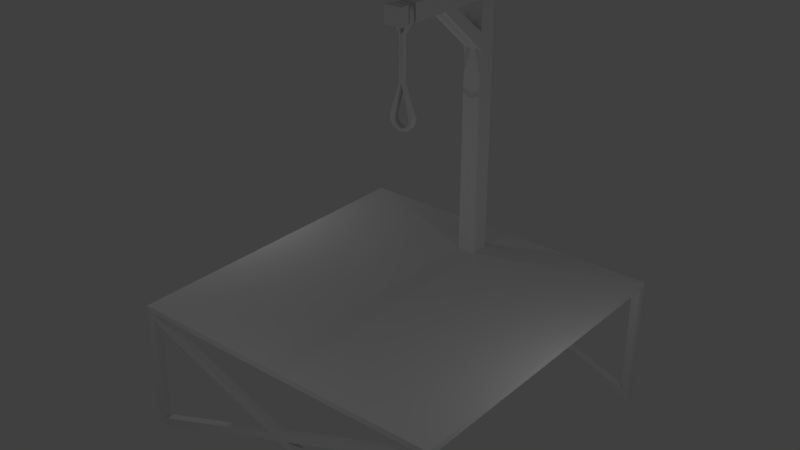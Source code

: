 # Source: hangmans_platform.blend  (saved by Blender 2.70.0; exported with 4.5.12 LTS)
import bpy
from mathutils import Matrix  # noqa: F401  (used for matrix-valued properties, if any)

bpy.ops.wm.read_factory_settings(use_empty=True)
scene = bpy.context.scene
scene.name = 'Scene'

# ---- collections
col_collection_1 = bpy.data.collections.new('Collection 1'); scene.collection.children.link(col_collection_1)

# ---- materials (node trees are filled in below, after node groups)
mat_material = bpy.data.materials.new('Material')
mat_material.alpha_threshold = 0.0
mat_material.use_transparent_shadow = False
mat_material.roughness = 0.5
mat_material.line_color = (0.0, 0.0, 0.0, 1.0)

# ---- material node trees

# ---- world
world_world = bpy.data.worlds.new('World'); scene.world = world_world
world_world.color = (0.05088, 0.05088, 0.05088)
world_world.use_sun_shadow = False
world_world.sun_shadow_jitter_overblur = 0.0
world_world.cycles.sampling_method = 'MANUAL'
world_world.cycles.sample_map_resolution = 256

# ---- lights
light_lamp_003 = bpy.data.lights.new('Lamp.003', 'POINT')
light_lamp_003.transmission_factor = 0.0
light_lamp_003.cutoff_distance = 30.0
light_lamp_003.energy = 100.0
light_lamp_003.shadow_buffer_clip_start = 1.001
light_lamp_003.shadow_soft_size = 0.1
light_lamp_003.shadow_maximum_resolution = 0.006
light_lamp_003.use_absolute_resolution = True
light_lamp_003.cycles.use_multiple_importance_sampling = False
light_lamp_002 = bpy.data.lights.new('Lamp.002', 'POINT')
light_lamp_002.transmission_factor = 0.0
light_lamp_002.cutoff_distance = 30.0
light_lamp_002.energy = 100.0
light_lamp_002.shadow_buffer_clip_start = 1.001
light_lamp_002.shadow_soft_size = 0.1
light_lamp_002.shadow_maximum_resolution = 0.006
light_lamp_002.use_absolute_resolution = True
light_lamp_002.cycles.use_multiple_importance_sampling = False
light_lamp_001 = bpy.data.lights.new('Lamp.001', 'POINT')
light_lamp_001.transmission_factor = 0.0
light_lamp_001.cutoff_distance = 30.0
light_lamp_001.energy = 100.0
light_lamp_001.shadow_buffer_clip_start = 1.001
light_lamp_001.shadow_soft_size = 0.1
light_lamp_001.shadow_maximum_resolution = 0.006
light_lamp_001.use_absolute_resolution = True
light_lamp_001.cycles.use_multiple_importance_sampling = False
light_lamp = bpy.data.lights.new('Lamp', 'POINT')
light_lamp.transmission_factor = 0.0
light_lamp.cutoff_distance = 30.0
light_lamp.energy = 100.0
light_lamp.shadow_buffer_clip_start = 1.001
light_lamp.shadow_soft_size = 0.1
light_lamp.shadow_maximum_resolution = 0.006
light_lamp.use_absolute_resolution = True
light_lamp.cycles.use_multiple_importance_sampling = False

# ---- meshes
me_cube_002 = bpy.data.meshes.new('Cube.002')
me_cube_002.from_pydata([(-0.5627, -0.5627, -8.694), (-0.5627, 0.5627, -8.694), (0.5627, 0.5627, -8.694), (0.5627, -0.5627, -8.694), (-0.5627, -0.5627, 0.8138), (-0.5627, 0.5627, 0.8138), (0.5627, 0.5627, 0.8138), (0.5627, -0.5627, 0.8138), (0.0, -0.5627, 0.8138), (0.0, 0.5627, 0.8138), (2.078, 0.5627, 3.335), (2.078, -0.5627, 3.335), (1.515, -0.5627, 3.335), (1.515, 0.5627, 3.335), (-2.04, -0.5627, 3.799), (-2.04, 0.5627, 3.799), (-1.478, -0.5627, 3.799), (-1.478, 0.5627, 3.799), (-2.04, -0.5627, 6.069), (-2.04, 0.5627, 6.069), (-1.478, -0.5627, 6.069), (-1.478, 0.5627, 6.069), (2.078, 0.5627, 5.93), (2.078, -0.5627, 5.93), (1.515, -0.5627, 5.93), (1.515, 0.5627, 5.93), (1.527, 0.5627, 6.894), (1.527, -0.5627, 6.894), (0.9646, -0.5627, 6.409), (0.9646, 0.5627, 6.409), (-1.635, -0.5627, 6.792), (-1.635, 0.5627, 6.792), (-1.073, -0.5627, 6.426), (-1.073, 0.5627, 6.426), (0.0, -0.5627, -8.694), (0.0, 0.5627, -8.694), (-2.747, -0.5627, -15.19), (-2.747, 0.5627, -15.19), (-1.66, -0.5627, -15.19), (-1.66, 0.5627, -15.19), (2.896, 0.5627, -15.19), (2.896, -0.5627, -15.19), (1.63, -0.5627, -15.19), (1.63, 0.5627, -15.19), (-2.715, -0.5627, -16.76), (-2.715, 0.5627, -16.76), (-1.66, -0.5627, -16.76), (-1.66, 0.5627, -16.76), (-2.184, -0.5627, -17.8), (-2.184, 0.5627, -17.8), (-0.9176, -0.5627, -17.59), (-0.9176, 0.5627, -17.59), (-0.4327, -0.5627, -18.79), (-0.4327, 0.5627, -18.79), (-0.2831, -0.5627, -17.94), (-0.2831, 0.5627, -17.94), (2.896, 0.5627, -16.14), (2.896, -0.5627, -16.14), (1.63, -0.5627, -16.14), (1.63, 0.5627, -16.14), (2.473, 0.5627, -17.09), (2.473, -0.5627, -17.09), (1.355, -0.5627, -17.09), (1.355, 0.5627, -17.09), (1.348, 0.5627, -18.39), (1.348, -0.5627, -18.39), (0.8339, -0.5627, -17.65), (0.8339, 0.5627, -17.65)], [], [(4, 5, 1, 0), (5, 9, 6, 2, 35, 1), (6, 7, 3, 2), (7, 8, 4, 0, 34, 3), (34, 35, 43, 42), (9, 8, 12, 13), (13, 12, 24, 25), (8, 7, 11, 12), (7, 6, 10, 11), (6, 9, 13, 10), (8, 9, 17, 16), (16, 17, 21, 20), (9, 5, 15, 17), (4, 8, 16, 14), (5, 4, 14, 15), (20, 21, 33, 32), (17, 15, 19, 21), (14, 16, 20, 18), (15, 14, 18, 19), (25, 24, 28, 29), (12, 11, 23, 24), (11, 10, 22, 23), (10, 13, 25, 22), (26, 29, 28, 27), (24, 23, 27, 28), (23, 22, 26, 27), (22, 25, 29, 26), (31, 30, 32, 33), (21, 19, 31, 33), (18, 20, 32, 30), (19, 18, 30, 31), (33, 31, 26, 29), (26, 31, 30, 27), (32, 28, 27, 30), (35, 34, 38, 39), (39, 38, 46, 47), (34, 0, 36, 38), (1, 35, 39, 37), (0, 1, 37, 36), (42, 43, 59, 58), (35, 2, 40, 43), (3, 34, 42, 41), (2, 3, 41, 40), (47, 46, 50, 51), (38, 36, 44, 46), (37, 39, 47, 45), (36, 37, 45, 44), (51, 50, 54, 55), (46, 44, 48, 50), (45, 47, 51, 49), (44, 45, 49, 48), (53, 55, 54, 52), (50, 48, 52, 54), (49, 51, 55, 53), (48, 49, 53, 52), (58, 59, 63, 62), (43, 40, 56, 59), (41, 42, 58, 57), (40, 41, 57, 56), (62, 63, 67, 66), (59, 56, 60, 63), (57, 58, 62, 61), (56, 57, 61, 60), (64, 65, 66, 67), (63, 60, 64, 67), (61, 62, 66, 65), (60, 61, 65, 64), (64, 65, 52, 53), (66, 54, 52, 65), (54, 66, 67, 55), (55, 67, 64, 53)])
me_cube_002.polygons.foreach_set('use_smooth', [True] * 71)
_uv = me_cube_002.uv_layers.new(name='UVMap')
_uv.uv.foreach_set('vector', [0.3026, 0.6147, 0.2698, 0.6147, 0.2698, 0.3379, 0.3026, 0.3379, 0.1052, 0.955, 0.1011, 0.9534, 0.1005, 0.952, 0.1136, 0.8617, 0.1188, 0.8573, 0.1411, 0.8547, 0.3356, 0.5858, 0.3028, 0.5858, 0.3028, 0.309, 0.3356, 0.309, 0.09851, 0.9517, 0.09771, 0.9532, 0.09351, 0.9546, 0.06019, 0.8511, 0.08235, 0.8555, 0.08729, 0.8605, 0.0667, 0.5199, 0.1178, 0.5206, 0.1178, 0.8447, 0.06084, 0.8445, 0.6817, 0.5153, 0.6125, 0.5139, 0.6048, 0.304, 0.6902, 0.3003, 0.6902, 0.3003, 0.6048, 0.304, 0.6057, 0.1053, 0.6929, 0.1013, 0.6125, 0.5139, 0.5811, 0.4967, 0.5685, 0.2939, 0.6048, 0.304, 0.5651, 0.9962, 0.4862, 0.9962, 0.4862, 0.7901, 0.5651, 0.7901, 0.7138, 0.4982, 0.6817, 0.5153, 0.6902, 0.3003, 0.7298, 0.289, 0.6125, 0.5139, 0.6817, 0.5153, 0.687, 0.7463, 0.605, 0.749, 0.605, 0.749, 0.687, 0.7463, 0.6856, 0.9158, 0.6008, 0.9185, 0.6817, 0.5153, 0.7138, 0.5303, 0.7228, 0.7544, 0.687, 0.7463, 0.5797, 0.5285, 0.6125, 0.5139, 0.605, 0.749, 0.5661, 0.7577, 0.4861, 0.9962, 0.4072, 0.9962, 0.4072, 0.7629, 0.4861, 0.7629, 0.6008, 0.9185, 0.6856, 0.9158, 0.677, 0.9546, 0.6073, 0.9528, 0.687, 0.7463, 0.7228, 0.7544, 0.7256, 0.9057, 0.6856, 0.9158, 0.5661, 0.7577, 0.605, 0.749, 0.6008, 0.9185, 0.5653, 0.9092, 0.4861, 0.7629, 0.4072, 0.7629, 0.4072, 0.6039, 0.4861, 0.6039, 0.6929, 0.1013, 0.6057, 0.1053, 0.6168, 0.05166, 0.6844, 0.05362, 0.6048, 0.304, 0.5685, 0.2939, 0.5653, 0.1165, 0.6057, 0.1053, 0.5651, 0.7901, 0.4862, 0.7901, 0.4862, 0.6084, 0.5651, 0.6084, 0.7298, 0.289, 0.6902, 0.3003, 0.6929, 0.1013, 0.7287, 0.1114, 0.6857, 0.009004, 0.6844, 0.05362, 0.6168, 0.05166, 0.6181, 0.007044, 0.6057, 0.1053, 0.5653, 0.1165, 0.5722, 0.04264, 0.6168, 0.05166, 0.5651, 0.6084, 0.4862, 0.6084, 0.4862, 0.5306, 0.5651, 0.5306, 0.7287, 0.1114, 0.6929, 0.1013, 0.6844, 0.05362, 0.7235, 0.04654, 0.6759, 0.9962, 0.6062, 0.9944, 0.6073, 0.9528, 0.677, 0.9546, 0.6856, 0.9158, 0.7256, 0.9057, 0.7185, 0.9583, 0.677, 0.9546, 0.5653, 0.9092, 0.6008, 0.9185, 0.6073, 0.9528, 0.571, 0.9554, 0.4861, 0.6039, 0.4072, 0.6039, 0.4072, 0.5459, 0.4861, 0.5459, 0.3685, 0.8578, 0.4071, 0.8847, 0.1854, 0.8847, 0.2259, 0.852, 0.1854, 0.8847, 0.4071, 0.8847, 0.4071, 0.9635, 0.1854, 0.9635, 0.3685, 0.9904, 0.2259, 0.9962, 0.1854, 0.9635, 0.4071, 0.9635, 0.1178, 0.5206, 0.0667, 0.5199, 0.06815, 0.1961, 0.1231, 0.1961, 0.1231, 0.1961, 0.06815, 0.1961, 0.06557, 0.1135, 0.1291, 0.1117, 0.0667, 0.5199, 0.04168, 0.5135, 0.0168, 0.1918, 0.06815, 0.1961, 0.143, 0.5147, 0.1178, 0.5206, 0.1231, 0.1961, 0.1751, 0.1929, 0.2314, 0.5552, 0.1776, 0.5552, 0.1775, 0.2273, 0.2314, 0.2273, 0.06084, 0.8445, 0.1178, 0.8447, 0.1173, 0.8935, 0.05849, 0.8937, 0.1178, 0.5206, 0.1429, 0.5269, 0.1763, 0.848, 0.1178, 0.8447, 0.04145, 0.5258, 0.0667, 0.5199, 0.06084, 0.8445, 0.0007542, 0.8472, 0.2854, 0.5077, 0.2316, 0.5077, 0.2316, 0.1775, 0.2854, 0.1775, 0.1291, 0.1117, 0.06557, 0.1135, 0.07075, 0.05354, 0.1274, 0.05342, 0.06815, 0.1961, 0.0168, 0.1918, 0.01641, 0.1255, 0.06557, 0.1135, 0.1751, 0.1929, 0.1231, 0.1961, 0.1291, 0.1117, 0.1773, 0.1256, 0.2314, 0.2273, 0.1775, 0.2273, 0.1775, 0.152, 0.2314, 0.152, 0.1274, 0.05342, 0.07075, 0.05354, 0.07677, 0.0197, 0.1233, 0.02148, 0.06557, 0.1135, 0.01641, 0.1255, 0.02024, 0.08132, 0.07075, 0.05354, 0.1773, 0.1256, 0.1291, 0.1117, 0.1274, 0.05342, 0.1748, 0.08216, 0.2314, 0.152, 0.1775, 0.152, 0.1775, 0.09625, 0.2314, 0.09625, 0.3395, 0.2317, 0.3395, 0.2729, 0.2857, 0.2729, 0.2857, 0.2317, 0.07075, 0.05354, 0.02024, 0.08132, 0.04742, 0.0001031, 0.07677, 0.0197, 0.1748, 0.08216, 0.1274, 0.05342, 0.1233, 0.02148, 0.1518, 0.004175, 0.2314, 0.09625, 0.1775, 0.09625, 0.1775, 0.0001031, 0.2314, 0.0001031, 0.05849, 0.8937, 0.1173, 0.8935, 0.1162, 0.9449, 0.05717, 0.9451, 0.1178, 0.8447, 0.1763, 0.848, 0.1773, 0.8877, 0.1173, 0.8935, 0.0007542, 0.8472, 0.06084, 0.8445, 0.05849, 0.8937, 0.0001031, 0.8871, 0.2854, 0.1775, 0.2316, 0.1775, 0.2316, 0.1318, 0.2854, 0.1318, 0.05717, 0.9451, 0.1162, 0.9449, 0.1097, 0.9823, 0.06115, 0.9804, 0.1173, 0.8935, 0.1773, 0.8877, 0.1659, 0.9287, 0.1162, 0.9449, 0.0001031, 0.8871, 0.05849, 0.8937, 0.05717, 0.9451, 0.01003, 0.927, 0.2854, 0.1318, 0.2316, 0.1318, 0.2316, 0.08223, 0.2854, 0.08223, 0.3395, 0.2315, 0.2857, 0.2315, 0.2857, 0.1886, 0.3395, 0.1886, 0.1162, 0.9449, 0.1659, 0.9287, 0.1434, 0.9999, 0.1097, 0.9823, 0.01003, 0.927, 0.05717, 0.9451, 0.06115, 0.9804, 0.02844, 0.9954, 0.2854, 0.08223, 0.2316, 0.08223, 0.2316, 0.0001034, 0.2854, 0.0001031, 0.373, 0.1345, 0.373, 0.1884, 0.2857, 0.1884, 0.2857, 0.1345, 0.3578, 0.04028, 0.3027, 0.04028, 0.2857, 0.002699, 0.3729, 0.0001031, 0.3027, 0.04028, 0.3578, 0.04028, 0.3578, 0.09412, 0.3027, 0.09412, 0.3027, 0.09412, 0.3578, 0.09412, 0.3729, 0.1343, 0.2857, 0.1317])
me_cube_002.use_remesh_preserve_volume = False
me_cube_002.use_remesh_preserve_attributes = False
me_cube_002.use_mirror_vertex_groups = False
me_cube_002.update()
me_cube_001 = bpy.data.meshes.new('Cube.001')
me_cube_001.from_pydata([(-1.0, -1.0, -1.0), (-1.0, 1.0, -1.0), (1.0, 1.0, -1.0), (1.0, -1.0, -1.0), (-1.0, -1.0, 26.38), (-1.0, 1.0, 26.38), (1.0, 1.0, 26.38), (1.0, -1.0, 26.38), (-1.0, -1.0, 28.22), (-1.0, 1.0, 28.22), (1.0, 1.0, 28.22), (1.0, -1.0, 28.22), (-1.0, -11.0, 26.38), (1.0, -11.0, 26.38), (-1.0, -11.0, 28.22), (1.0, -11.0, 28.22), (1.0, -1.0, 21.39), (-1.0, -1.0, 21.39), (-1.0, -6.715, 26.38), (1.0, -6.715, 26.38), (1.0, -5.018, 26.38), (1.0, -1.0, 23.21), (-1.0, -1.0, 23.21), (-1.0, -5.018, 26.38), (-1.0, -12.0, 26.38), (1.0, -12.0, 26.38), (-1.0, -12.0, 28.22), (1.0, -12.0, 28.22), (-1.0, -13.0, 26.38), (1.0, -13.0, 26.38), (-1.0, -13.0, 28.22), (1.0, -13.0, 28.22), (-0.7, -11.0, 26.66), (0.7, -11.0, 26.66), (-0.7, -11.0, 27.94), (0.7, -11.0, 27.94), (-0.7, -12.0, 26.66), (0.7, -12.0, 26.66), (-0.7, -12.0, 27.94), (0.7, -12.0, 27.94), (1.0, 1.0, 26.38), (1.0, -1.0, 26.38), (1.0, 1.0, 28.22), (1.0, -1.0, 28.22), (1.0, -11.0, 26.38), (1.0, -11.0, 28.22), (1.0, -6.715, 26.38), (1.0, -5.018, 26.38), (1.0, -12.0, 26.38), (1.0, -12.0, 28.22), (1.0, -13.0, 26.38), (1.0, -13.0, 28.22)], [], [(4, 5, 1, 0, 17, 22), (5, 6, 2, 1), (6, 7, 21, 16, 3, 2), (7, 4, 22, 17, 0, 3, 16, 21), (0, 1, 2, 3), (48, 49, 51, 50), (11, 10, 9, 8), (41, 40, 42, 43), (6, 5, 9, 10), (5, 4, 8, 9), (12, 13, 33, 32), (8, 4, 23, 18, 12, 14), (11, 8, 14, 15), (4, 7, 20, 19, 13, 12, 18, 23), (22, 17, 18, 23), (16, 19, 18, 17), (20, 21, 22, 23), (20, 19, 16, 21), (41, 43, 45, 44, 46, 47), (14, 34, 35, 15), (15, 35, 33, 13), (12, 32, 34, 14), (28, 29, 31, 30), (26, 24, 28, 30), (27, 26, 30, 31), (24, 25, 29, 28), (34, 38, 39, 35), (32, 36, 38, 34), (24, 26, 38, 36), (26, 27, 39, 38), (24, 36, 37, 25), (27, 25, 37, 39), (35, 39, 37, 33), (32, 33, 37, 36)])
_uv = me_cube_001.uv_layers.new(name='UVMap')
_uv.uv.foreach_set('vector', [0.7959, 0.9512, 0.7959, 0.9941, 0.2998, 0.9941, 0.2998, 0.9512, 0.6709, 0.9512, 0.7139, 0.9512, 0.2998, 0.9941, 0.2998, 0.9512, 0.7959, 0.9512, 0.7959, 0.9941, 0.7959, 0.9941, 0.7959, 0.9512, 0.7139, 0.9512, 0.6709, 0.9512, 0.2998, 0.9512, 0.2998, 0.9941, 0.667, 0.9932, 0.6084, 0.9922, 0.5078, 0.9932, 0.3848, 0.9932, 0.3848, 0.9521, 0.5088, 0.9521, 0.6084, 0.9531, 0.667, 0.9521, 0.2998, 0.9512, 0.3271, 0.9512, 0.3271, 0.9941, 0.2998, 0.9941, 0.7959, 0.9941, 0.7686, 0.9941, 0.7686, 0.9512, 0.7959, 0.9512, 0.5146, 0.9941, 0.4717, 0.9941, 0.4717, 0.9512, 0.5146, 0.9512, 0.5146, 0.9941, 0.4717, 0.9941, 0.4717, 0.9512, 0.5146, 0.9512, 0.2998, 0.9941, 0.2998, 0.9512, 0.3271, 0.9512, 0.3271, 0.9941, 0.4717, 0.9941, 0.4717, 0.9512, 0.5146, 0.9512, 0.5146, 0.9941, 0.8809, 0.9521, 0.916, 0.9521, 0.916, 0.9561, 0.8848, 0.96, 0.5146, 0.9941, 0.5146, 0.9512, 0.624, 0.9512, 0.6709, 0.9512, 0.7686, 0.9512, 0.7686, 0.9941, 0.5146, 0.9941, 0.5146, 0.9512, 0.7686, 0.9512, 0.7686, 0.9941, 0.3271, 0.9941, 0.3271, 0.9512, 0.3896, 0.9512, 0.4248, 0.9512, 0.5146, 0.9512, 0.5146, 0.9941, 0.4248, 0.9941, 0.3896, 0.9941, 0.2998, 0.9512, 0.2998, 0.9941, 0.4248, 0.9941, 0.4248, 0.9512, 0.2998, 0.9512, 0.4717, 0.9512, 0.4717, 0.9941, 0.2998, 0.9941, 0.4248, 0.9941, 0.2998, 0.9941, 0.2998, 0.9512, 0.4248, 0.9512, 0.4248, 0.9512, 0.4248, 0.9941, 0.2998, 0.9941, 0.2998, 0.9512, 0.5146, 0.9941, 0.5146, 0.9512, 0.7686, 0.9512, 0.7686, 0.9941, 0.6709, 0.9941, 0.624, 0.9941, 0.8438, 0.9531, 0.8359, 0.9609, 0.8086, 0.9609, 0.8008, 0.9531, 0.9434, 0.9639, 0.9355, 0.9678, 0.916, 0.9561, 0.916, 0.9521, 0.8809, 0.9521, 0.8848, 0.96, 0.8574, 0.9639, 0.8496, 0.96, 0.9932, 0.9912, 0.9502, 0.9912, 0.9502, 0.9521, 0.9932, 0.9521, 0.7686, 0.9512, 0.7959, 0.9512, 0.7959, 0.9941, 0.7686, 0.9941, 0.7959, 0.9512, 0.7959, 0.9941, 0.7686, 0.9941, 0.7686, 0.9512, 0.3271, 0.9512, 0.3271, 0.9941, 0.2998, 0.9941, 0.2998, 0.9512, 0.8359, 0.9609, 0.8359, 0.9805, 0.8086, 0.9805, 0.8086, 0.9609, 0.8848, 0.96, 0.8848, 0.9834, 0.8535, 0.9756, 0.8574, 0.9639, 0.8809, 0.9912, 0.8496, 0.9756, 0.8535, 0.9756, 0.8848, 0.9834, 0.8438, 0.9883, 0.8008, 0.9883, 0.8086, 0.9805, 0.8359, 0.9805, 0.8809, 0.9912, 0.8848, 0.9834, 0.916, 0.9834, 0.916, 0.9873, 0.9434, 0.9756, 0.916, 0.9873, 0.916, 0.9834, 0.9355, 0.9756, 0.9355, 0.9678, 0.9355, 0.9756, 0.916, 0.9834, 0.916, 0.9561, 0.8848, 0.96, 0.916, 0.9561, 0.916, 0.9834, 0.8848, 0.9834])
me_cube_001.use_remesh_preserve_volume = False
me_cube_001.use_remesh_preserve_attributes = False
me_cube_001.use_mirror_vertex_groups = False
me_cube_001.update()
me_cube = bpy.data.meshes.new('Cube')
me_cube.from_pydata([(5.0, 5.25, 3.91), (5.0, -5.001, 3.91), (-5.0, -5.001, 3.91), (-5.0, 5.25, 3.91), (-5.0, 5.243, 3.91), (5.0, 5.243, 3.91), (-5.0, -5.252, 3.91), (5.0, -5.252, 3.91), (5.25, 5.25, 3.91), (5.25, -5.25, 3.91), (-5.25, -5.25, 3.91), (-5.25, 5.25, 3.91), (5.25, 5.25, 4.09), (5.25, -5.25, 4.09), (-5.25, -5.25, 4.09), (-5.25, 5.25, 4.09), (5.253, 5.0, 3.91), (5.253, -5.0, 3.91), (-5.264, -5.0, 3.91), (-5.264, 5.0, 3.91), (-5.0, -5.001, -0.09), (-5.0, -5.252, -0.09), (-5.25, -5.25, -0.09), (-5.264, -5.0, -0.09), (5.0, -5.001, -0.09), (5.0, -5.252, -0.09), (5.25, -5.25, -0.09), (5.253, -5.0, -0.09), (5.0, 5.25, -0.09), (5.0, 5.243, -0.09), (5.25, 5.25, -0.09), (5.253, 5.0, -0.09), (-5.0, 5.25, -0.09), (-5.0, 5.243, -0.09), (-5.25, 5.25, -0.09), (-5.264, 5.0, -0.09), (-5.0, -5.252, 3.66), (5.0, -5.252, 0.16), (-5.0, -5.252, 0.16), (5.0, -5.252, 3.66), (-2.384e-07, -5.252, 2.035), (-2.384e-07, -5.252, 1.785), (0.3333, -5.252, 1.91), (-0.3333, -5.252, 1.91), (-5.0, -5.002, 3.66), (5.0, -5.002, 0.16), (-5.0, -5.002, 0.16), (5.0, -5.002, 3.66), (-2.384e-07, -5.002, 2.035), (-2.384e-07, -5.002, 1.785), (0.3333, -5.002, 1.91), (-0.3333, -5.002, 1.91), (-5.0, 4.998, 3.91), (5.0, 4.998, 3.91), (-5.0, 4.998, -0.09), (5.0, 4.998, -0.09), (-5.0, 4.998, 3.66), (5.0, 4.998, 0.16), (-5.0, 4.998, 0.16), (5.0, 4.998, 3.66), (-2.384e-07, 4.998, 2.035), (-2.384e-07, 4.998, 1.785), (0.3333, 4.998, 1.91), (-0.3333, 4.998, 1.91), (-5.0, 5.248, 3.66), (5.0, 5.248, 0.16), (-5.0, 5.248, 0.16), (5.0, 5.248, 3.66), (-2.384e-07, 5.248, 2.035), (-2.384e-07, 5.248, 1.785), (0.3333, 5.248, 1.91), (-0.3333, 5.248, 1.91)], [(8, 5), (29, 5)], [(0, 1, 2, 3), (3, 4, 5, 0), (1, 0, 16, 17), (2, 1, 7, 6), (16, 31, 30, 8), (19, 35, 32, 3), (18, 23, 22, 10), (7, 25, 26, 9), (3, 2, 18, 19), (12, 15, 14, 13), (12, 13, 9, 8), (12, 8, 11, 15), (14, 15, 11, 10), (13, 14, 10, 9), (20, 21, 22, 23), (10, 22, 21, 6), (2, 20, 23, 18), (6, 21, 20, 2), (24, 27, 26, 25), (9, 26, 27, 17), (1, 24, 25, 7), (17, 27, 24, 1), (30, 28, 0, 8), (55, 28, 30, 31), (67, 65, 57, 59), (55, 31, 16, 53), (32, 35, 34, 33), (11, 34, 35, 19), (4, 33, 34, 11), (3, 32, 33, 4), (38, 43, 51, 46), (6, 2, 44, 36), (58, 63, 71, 66), (44, 2, 48, 51), (49, 51, 48, 50), (53, 0, 68, 60), (36, 44, 51, 43), (37, 45, 50, 42), (52, 3, 64, 56), (42, 50, 47, 39), (7, 1, 48, 40), (50, 48, 1, 47), (39, 47, 1, 7), (40, 48, 2, 6), (43, 41, 42, 40), (41, 25, 37, 42), (42, 39, 7, 40), (6, 36, 43, 40), (43, 38, 21, 41), (41, 21, 20, 49), (21, 38, 46, 20), (49, 20, 46, 51), (49, 50, 45, 24), (25, 24, 45, 37), (41, 49, 24, 25), (64, 3, 68, 71), (69, 71, 68, 70), (56, 64, 71, 63), (57, 65, 70, 62), (62, 70, 67, 59), (63, 61, 62, 60), (61, 55, 57, 62), (62, 59, 53, 60), (52, 56, 63, 60), (63, 58, 54, 61), (70, 68, 0, 67), (59, 67, 0, 53), (60, 68, 3, 52), (61, 54, 32, 69), (54, 58, 66, 32), (69, 32, 66, 71), (69, 70, 65, 28), (55, 28, 65, 57), (61, 69, 28, 55)])
_uv = me_cube.uv_layers.new(name='UVMap')
_uv.uv.foreach_set('vector', [0.0, 0.0, 0.0, 0.0, 0.0, 0.0, 0.0, 0.0, 0.0, 0.0, 0.0, 0.0, 0.0, 0.0, 0.0, 0.0, 0.0, 0.0, 0.0, 0.0, 0.0, 0.0, 0.0, 0.0, 0.0, 0.0, 0.0, 0.0, 0.0, 0.0, 0.0, 0.0, 0.02413, 0.4019, 0.02413, 0.01755, 0.04815, 0.01755, 0.04815, 0.4019, 0.0, 0.0, 0.0, 0.0, 0.0, 0.0, 0.0, 0.0, 0.02416, 0.4023, 0.02416, 0.0179, 0.04822, 0.0179, 0.04822, 0.4023, 0.02408, 0.7795, 0.02408, 0.3986, 0.04789, 0.3986, 0.04789, 0.7795, 0.0, 0.0, 0.0, 0.0, 0.0, 0.0, 0.0, 0.0, 1.0, 0.9502, 0.04883, 0.9502, 0.04883, 0.0, 1.0, 0.0, 0.07324, 0.0, 0.07324, 0.9502, 0.04883, 0.9502, 0.04883, 0.0, 1.0, 0.0, 1.0, 0.03906, 0.04883, 0.03906, 0.04883, 0.0, 0.04883, 0.9502, 0.04883, 0.0, 0.07324, 0.0, 0.07324, 0.9502, 1.0, 0.03906, 0.04883, 0.03906, 0.04883, 0.0, 1.0, 0.0, 0.0, 0.0, 0.0, 0.0, 0.0, 0.0, 0.0, 0.0, 9.434e-05, 0.7795, 9.384e-05, 0.3986, 0.0239, 0.3986, 0.0239, 0.7795, 0.0, 0.0, 0.0, 0.0, 0.0, 0.0, 0.0, 0.0, 0.0, 0.0, 0.0, 0.0, 0.0, 0.0, 0.0, 0.0, 0.0, 0.0, 0.0, 0.0, 0.0, 0.0, 0.0, 0.0, 3.467e-05, 0.4019, 3.243e-05, 0.01755, 0.02406, 0.01755, 0.02406, 0.4019, 0.0, 0.0, 0.0, 0.0, 0.0, 0.0, 0.0, 0.0, 0.0, 0.0, 0.0, 0.0, 0.0, 0.0, 0.0, 0.0, 0.02758, 0.3985, 0.05138, 0.3985, 0.05138, 0.7793, 0.02758, 0.7793, 0.0, 0.0, 0.0, 0.0, 0.0, 0.0, 0.0, 0.0, 0.974, 0.02383, 0.976, 0.357, 0.9998, 0.3569, 0.9978, 0.02369, 0.0, 0.0, 0.0, 0.0, 0.0, 0.0, 0.0, 0.0, 0.0, 0.0, 0.0, 0.0, 0.0, 0.0, 0.0, 0.0, 3.267e-05, 0.4023, 3.257e-05, 0.0179, 0.02409, 0.0179, 0.02409, 0.4023, 0.006052, 0.7398, 0.006052, 0.3985, 0.0274, 0.3985, 0.0274, 0.7398, 9.396e-05, 0.7399, 9.405e-05, 0.3985, 0.006052, 0.3985, 0.006052, 0.7398, 0.0, 0.0, 0.0, 0.0, 0.0, 0.0, 0.0, 0.0, 0.0, 0.0, 0.0, 0.0, 0.0, 0.0, 0.0, 0.0, 0.0, 0.0, 0.0, 0.0, 0.0, 0.0, 0.0, 0.0, 0.0, 0.0, 0.0, 0.0, 0.0, 0.0, 0.0, 0.0, 0.0, 0.0, 0.0, 0.0, 0.0, 0.0, 0.0, 0.0, 0.0, 0.0, 0.0, 0.0, 0.0, 0.0, 0.0, 0.0, 0.0, 0.0, 0.0, 0.0, 0.0, 0.0, 0.0, 0.0, 0.0, 0.0, 0.0, 0.0, 0.0, 0.0, 0.0, 0.0, 0.0, 0.0, 0.0, 0.0, 0.0, 0.0, 0.0, 0.0, 0.0, 0.0, 0.0, 0.0, 0.0, 0.0, 0.0, 0.0, 0.0, 0.0, 0.0, 0.0, 0.0, 0.0, 0.0, 0.0, 0.0, 0.0, 0.0, 0.0, 0.0, 0.0, 0.0, 0.0, 0.0, 0.0, 0.0, 0.0, 0.0, 0.0, 0.0, 0.0, 0.0, 0.0, 0.0, 0.0, 0.0, 0.0, 0.0, 0.0, 0.9595, 0.9952, 0.9595, 0.953, 0.9949, 0.953, 0.9949, 0.9952, 0.003665, 0.953, 0.9595, 0.953, 0.9595, 0.9952, 0.003665, 0.9952, 0.003665, 0.953, 0.9595, 0.953, 0.9595, 0.9952, 0.003665, 0.9952, 0.003665, 0.9952, 0.003665, 0.953, 0.9595, 0.953, 0.9595, 0.9952, 0.9595, 0.9952, 0.003665, 0.9952, 0.003665, 0.953, 0.9595, 0.953, 0.0, 0.0, 0.0, 0.0, 0.0, 0.0, 0.0, 0.0, 0.02397, 0.0001176, 0.02397, 0.02392, 0.0001662, 0.02392, 9.384e-05, 0.0001183, 0.0, 0.0, 0.0, 0.0, 0.0, 0.0, 0.0, 0.0, 0.0, 0.0, 0.0, 0.0, 0.0, 0.0, 0.0, 0.0, 0.976, 9.384e-05, 0.9999, 9.409e-05, 0.9998, 0.0239, 0.976, 0.0239, 0.0, 0.0, 0.0, 0.0, 0.0, 0.0, 0.0, 0.0, 0.003665, 0.9952, 0.003665, 0.953, 0.9595, 0.953, 0.9595, 0.9952, 0.9949, 0.9952, 0.9595, 0.9952, 0.9595, 0.953, 0.9949, 0.953, 0.0, 0.0, 0.0, 0.0, 0.0, 0.0, 0.0, 0.0, 0.0, 0.0, 0.0, 0.0, 0.0, 0.0, 0.0, 0.0, 0.0, 0.0, 0.0, 0.0, 0.0, 0.0, 0.0, 0.0, 0.0, 0.0, 0.0, 0.0, 0.0, 0.0, 0.0, 0.0, 0.0, 0.0, 0.0, 0.0, 0.0, 0.0, 0.0, 0.0, 0.0, 0.0, 0.0, 0.0, 0.0, 0.0, 0.0, 0.0, 0.0, 0.0, 0.0, 0.0, 0.0, 0.0, 0.0, 0.0, 0.0, 0.0, 0.0, 0.0, 0.0, 0.0, 0.0, 0.0, 0.003665, 0.9952, 0.003665, 0.953, 0.9595, 0.953, 0.9595, 0.9952, 0.0, 0.0, 0.0, 0.0, 0.0, 0.0, 0.0, 0.0, 0.0, 0.0, 0.0, 0.0, 0.0, 0.0, 0.0, 0.0, 0.0, 0.0, 0.0, 0.0, 0.0, 0.0, 0.0, 0.0, 9.396e-05, 0.3807, 0.0002348, 0.3569, 0.02403, 0.357, 0.02404, 0.3808, 0.9595, 0.9952, 0.003665, 0.9952, 0.003665, 0.953, 0.9595, 0.953, 0.003665, 0.9952, 0.003665, 0.953, 0.9595, 0.953, 0.9595, 0.9952, 0.9999, 0.3807, 0.976, 0.3808, 0.976, 0.357, 0.9998, 0.3569, 0.0, 0.0, 0.0, 0.0, 0.0, 0.0, 0.0, 0.0])
me_cube.materials.append(mat_material)
me_cube.use_remesh_preserve_volume = False
me_cube.use_remesh_preserve_attributes = False
me_cube.use_mirror_vertex_groups = False
me_cube.update()

# ---- objects
ob_lamp_003 = bpy.data.objects.new('Lamp.003', light_lamp_003)
ob_lamp_002 = bpy.data.objects.new('Lamp.002', light_lamp_002)
ob_lamp_001 = bpy.data.objects.new('Lamp.001', light_lamp_001)
ob_cube_002 = bpy.data.objects.new('Cube.002', me_cube_002)
ob_cube_001 = bpy.data.objects.new('Cube.001', me_cube_001)
ob_cube = bpy.data.objects.new('Cube', me_cube)
ob_lamp = bpy.data.objects.new('Lamp', light_lamp)

# ---- transforms, parenting, visibility, modifiers, constraints
ob_lamp_003.location = (-0.1623, -10.86, 8.883)
ob_lamp_003.rotation_euler = (0.6503, 0.05522, 1.866)
ob_lamp_003.lock_rotations_4d = False
ob_lamp_003.empty_display_type = 'ARROWS'
ob_lamp_003.color = (0.0, 0.0, 0.0, 0.0)
ob_lamp_003.lineart.crease_threshold = 0.0
ob_lamp_002.location = (-0.1623, 18.8, 22.4)
ob_lamp_002.rotation_euler = (0.6503, 0.05522, 1.866)
ob_lamp_002.lock_rotations_4d = False
ob_lamp_002.empty_display_type = 'ARROWS'
ob_lamp_002.color = (0.0, 0.0, 0.0, 0.0)
ob_lamp_002.lineart.crease_threshold = 0.0
ob_lamp_001.location = (-8.657, 0.3955, 6.798)
ob_lamp_001.rotation_euler = (0.6503, 0.05522, 1.866)
ob_lamp_001.lock_rotations_4d = False
ob_lamp_001.empty_display_type = 'ARROWS'
ob_lamp_001.color = (0.0, 0.0, 0.0, 0.0)
ob_lamp_001.lineart.crease_threshold = 0.0
ob_cube_002.location = (-0.1124, 0.2618, 11.87)
ob_cube_002.scale = (0.1434, 0.1434, 0.1434)
ob_cube_002.lineart.crease_threshold = 0.0
ob_cube_001.location = (-0.1114, 3.725, 4.391)
ob_cube_001.scale = (0.3, 0.3, 0.3)
ob_cube_001.lineart.crease_threshold = 0.0
ob_cube.location = (0.0, 0.0, 0.0)
ob_cube.lock_rotations_4d = False
ob_cube.empty_display_type = 'ARROWS'
ob_cube.lineart.crease_threshold = 0.0
ob_lamp.location = (8.73, -0.4296, 6.798)
ob_lamp.rotation_euler = (0.6503, 0.05522, 1.866)
ob_lamp.lock_rotations_4d = False
ob_lamp.empty_display_type = 'ARROWS'
ob_lamp.color = (0.0, 0.0, 0.0, 0.0)
ob_lamp.lineart.crease_threshold = 0.0

# ---- collection membership
col_collection_1.objects.link(ob_lamp_003)
col_collection_1.objects.link(ob_lamp_002)
col_collection_1.objects.link(ob_lamp_001)
col_collection_1.objects.link(ob_cube_002)
col_collection_1.objects.link(ob_cube_001)
col_collection_1.objects.link(ob_cube)
col_collection_1.objects.link(ob_lamp)

# ---- scene / render settings (as saved in the file)
scene.frame_start = 1; scene.frame_end = 250; scene.frame_set(6)
scene.render.engine = 'BLENDER_EEVEE_NEXT'
scene.render.resolution_percentage = 50
scene.render.dither_intensity = 0.0
scene.cycles.use_denoising = False
scene.cycles.samples = 10
scene.cycles.sampling_pattern = 'TABULATED_SOBOL'
scene.cycles.light_sampling_threshold = 0.0
scene.cycles.use_adaptive_sampling = False
scene.cycles.use_light_tree = False
scene.cycles.blur_glossy = 0.0
scene.cycles.volume_bounces = 1
scene.cycles.pixel_filter_type = 'GAUSSIAN'
scene.cycles.sample_clamp_indirect = 0.0
scene.view_settings.view_transform = 'Standard'
bpy.context.view_layer.update()

# ---- added for rendering (the .blend has no active camera): camera
cam_auto = bpy.data.cameras.new('AutoCamera')
cam_auto.lens = 50.0
cam_auto.sensor_width = 36.0
cam_auto.clip_end = 1000.0
ob_auto_camera = bpy.data.objects.new('AutoCamera', cam_auto)
scene.collection.objects.link(ob_auto_camera)
ob_auto_camera.location = (18.2357, -21.8898, 20.9794)
ob_auto_camera.rotation_euler = (1.09748, -7.21219e-08, 0.694738)
scene.camera = ob_auto_camera
bpy.context.view_layer.update()
